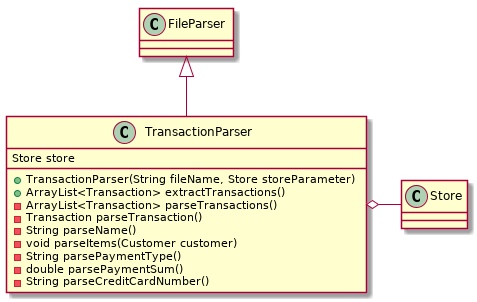

The diagram above was rendered by PlantUML. Its source (embedded in the PNG):
@startuml
class Store
class FileParser
class TransactionParser {
    Store store
    + TransactionParser(String fileName, Store storeParameter)
    + ArrayList<Transaction> extractTransactions()
    - ArrayList<Transaction> parseTransactions()
    - Transaction parseTransaction()
    - String parseName()
    - void parseItems(Customer customer)
    - String parsePaymentType()
    - double parsePaymentSum()
    - String parseCreditCardNumber()
}
FileParser <|-- TransactionParser
TransactionParser o- Store
@enduml